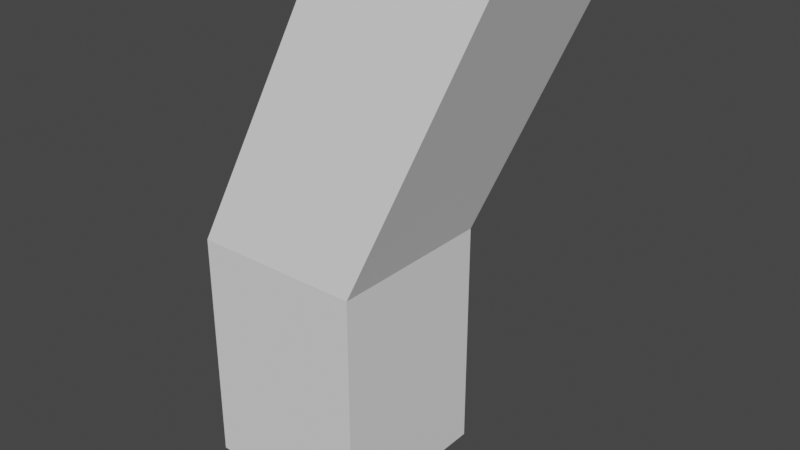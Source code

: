 # Source: testbone.blend  (saved by Blender 2.92.15; exported with 4.5.12 LTS)
import bpy
from mathutils import Matrix  # noqa: F401  (used for matrix-valued properties, if any)

bpy.ops.wm.read_factory_settings(use_empty=True)
scene = bpy.context.scene
scene.name = 'Scene'

# ---- collections
col_collection = bpy.data.collections.new('Collection'); scene.collection.children.link(col_collection)

# ---- world
world_world = bpy.data.worlds.new('World'); scene.world = world_world
world_world.use_nodes = True; world_world.node_tree.nodes.clear()
_N = world_world.node_tree.nodes; _L = world_world.node_tree.links
n0 = _N.new('ShaderNodeOutputWorld'); n0.name = 'World Output'; n0.location = (300, 300)
n1 = _N.new('ShaderNodeBackground'); n1.name = 'Background'; n1.location = (10, 300)
n1.inputs[0].default_value = (0.05088, 0.05088, 0.05088, 1.0)
_L.new(n1.outputs[0], n0.inputs[0])
n0.is_active_output = True
world_world.color = (0.05088, 0.05088, 0.05088)
world_world.use_sun_shadow = False
world_world.sun_shadow_jitter_overblur = 0.0

# ---- meshes
me_plane = bpy.data.meshes.new('Plane')
me_plane.from_pydata([(-0.2276, -0.2782, 0.0), (0.3753, -0.2782, 0.0), (-0.2276, 0.3247, 0.0), (0.3753, 0.3247, 0.0), (-0.2276, -0.2782, 0.835), (0.3753, -0.2782, 0.835), (-0.2276, 0.3247, 0.835), (0.3753, 0.3247, 0.835), (0.1343, -0.1082, 1.787), (0.7372, -0.1082, 1.787), (0.1343, 0.4947, 1.787), (0.7372, 0.4947, 1.787)], [], [(0, 2, 3, 1), (7, 6, 10, 11), (3, 2, 6, 7), (0, 1, 5, 4), (1, 3, 7, 5), (2, 0, 4, 6), (8, 9, 11, 10), (4, 5, 9, 8), (5, 7, 11, 9), (6, 4, 8, 10)])
_uv = me_plane.uv_layers.new(name='UVMap')
_uv.uv.foreach_set('vector', [0.0, 0.0, 0.0, 1.0, 1.0, 1.0, 1.0, 0.0, 1.0, 1.0, 0.0, 1.0, 0.0, 1.0, 1.0, 1.0, 1.0, 1.0, 0.0, 1.0, 0.0, 1.0, 1.0, 1.0, 0.0, 0.0, 1.0, 0.0, 1.0, 0.0, 0.0, 0.0, 1.0, 0.0, 1.0, 1.0, 1.0, 1.0, 1.0, 0.0, 0.0, 1.0, 0.0, 0.0, 0.0, 0.0, 0.0, 1.0, 0.0, 0.0, 1.0, 0.0, 1.0, 1.0, 0.0, 1.0, 0.0, 0.0, 1.0, 0.0, 1.0, 0.0, 0.0, 0.0, 1.0, 0.0, 1.0, 1.0, 1.0, 1.0, 1.0, 0.0, 0.0, 1.0, 0.0, 0.0, 0.0, 0.0, 0.0, 1.0])
me_plane.use_remesh_fix_poles = True
me_plane.use_remesh_preserve_attributes = False
me_plane.use_mirror_vertex_groups = False
me_plane.update()
arm_armature = bpy.data.armatures.new('Armature')  # bones are not reproduced

# ---- objects
ob_armature = bpy.data.objects.new('Armature', arm_armature)
ob_plane = bpy.data.objects.new('Plane', me_plane)

# ---- transforms, parenting, visibility, modifiers, constraints
ob_armature.location = (0.0, 0.0, 0.0)
ob_armature.lineart.crease_threshold = 0.0
ob_plane.parent = ob_armature
ob_plane.location = (0.0, 0.0, 0.0)
ob_plane.lineart.crease_threshold = 0.0
_vg = ob_plane.vertex_groups.new(name='Bone')
for _i, _w in zip([0, 1, 2, 3, 4, 5, 6, 7, 8, 9, 10], [0.9975, 0.9939, 0.9963, 0.9913, 0.9785, 0.9448, 0.9659, 0.9309, 0.1083, 0.06542, 0.07849]): _vg.add([_i], _w, 'REPLACE')
_vg = ob_plane.vertex_groups.new(name='Bone.001')
for _i, _w in zip([5, 6, 7, 8, 9, 10, 11], [0.0552, 0.01823, 0.0691, 0.8917, 0.9346, 0.9215, 0.9756]): _vg.add([_i], _w, 'REPLACE')
_m = ob_plane.modifiers.new('Armature', 'ARMATURE')
_m.object = ob_armature

# ---- collection membership
col_collection.objects.link(ob_armature)
col_collection.objects.link(ob_plane)

# ---- scene / render settings (as saved in the file)
scene.frame_start = 1; scene.frame_end = 250; scene.frame_set(1)
scene.render.engine = 'BLENDER_EEVEE_NEXT'
scene.cycles.use_denoising = False
scene.cycles.samples = 128
scene.cycles.sampling_pattern = 'TABULATED_SOBOL'
scene.cycles.use_adaptive_sampling = False
scene.cycles.use_light_tree = False
scene.view_settings.view_transform = 'Filmic'
bpy.context.view_layer.update()

# ---- added for rendering (the .blend has no active camera and no usable light): camera, sun
cam_auto = bpy.data.cameras.new('AutoCamera')
cam_auto.lens = 50.0
cam_auto.sensor_width = 36.0
cam_auto.clip_end = 1000.0
ob_auto_camera = bpy.data.objects.new('AutoCamera', cam_auto)
scene.collection.objects.link(ob_auto_camera)
ob_auto_camera.location = (2.2652, -2.30425, 2.5018)
ob_auto_camera.rotation_euler = (1.09748, -7.21219e-08, 0.694738)
scene.camera = ob_auto_camera
light_auto_sun = bpy.data.lights.new('AutoSun', 'SUN')
light_auto_sun.energy = 3.0
light_auto_sun.angle = 0.0523599
ob_auto_sun = bpy.data.objects.new('AutoSun', light_auto_sun)
scene.collection.objects.link(ob_auto_sun)
ob_auto_sun.rotation_euler = (0.872665, 0.174533, 0.523599)
bpy.context.view_layer.update()
